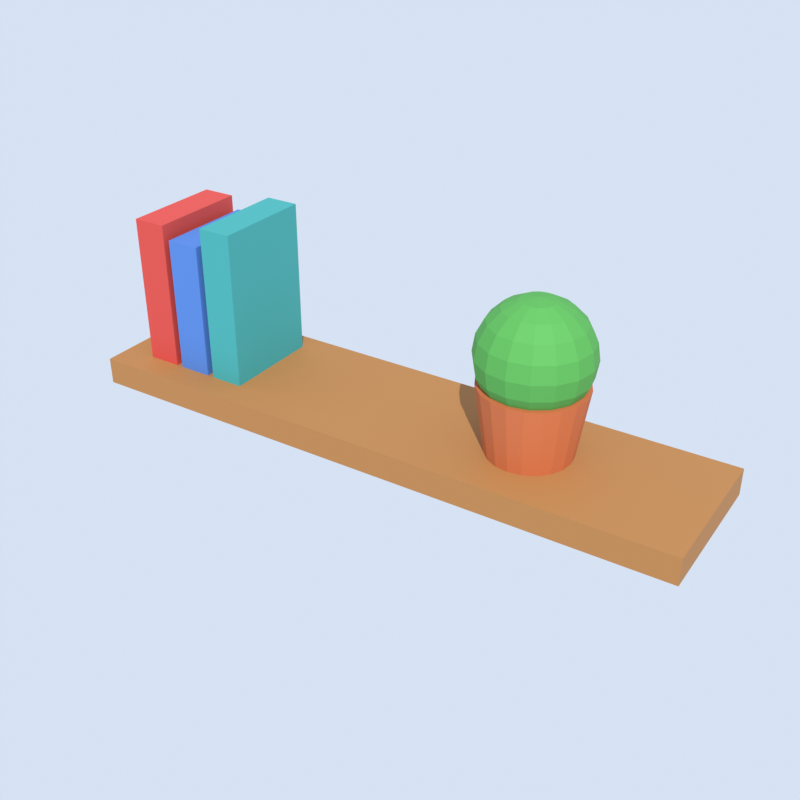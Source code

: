 # Source: wall_shelf.blend  (saved by Blender 5.2.45; exported with 4.5.12 LTS)
import bpy
from mathutils import Matrix  # noqa: F401  (used for matrix-valued properties, if any)

bpy.ops.wm.read_factory_settings(use_empty=True)
scene = bpy.context.scene
scene.name = 'Scene'

# ---- materials (node trees are filled in below, after node groups)
mat_wood = bpy.data.materials.new('wood')
mat_dark_wood = bpy.data.materials.new('dark_wood')
mat_red = bpy.data.materials.new('red')
mat_fabric_blue = bpy.data.materials.new('fabric_blue')
mat_fabric_teal = bpy.data.materials.new('fabric_teal')
mat_terracotta = bpy.data.materials.new('terracotta')
mat_leaf_green = bpy.data.materials.new('leaf_green')

# ---- material node trees
mat_wood.use_nodes = True; mat_wood.node_tree.nodes.clear()
_N = mat_wood.node_tree.nodes; _L = mat_wood.node_tree.links
n0 = _N.new('ShaderNodeBsdfPrincipled'); n0.name = 'Principled BSDF'; n0.location = (-200, 100)
n0.inputs[0].default_value = (0.3916, 0.1746, 0.04971, 1.0)
n0.inputs[2].default_value = 0.75
n0.inputs[10].default_value = 0.005
n1 = _N.new('ShaderNodeOutputMaterial'); n1.name = 'Material Output'; n1.location = (200, 100)
_L.new(n0.outputs[0], n1.inputs[0])
n1.is_active_output = True
mat_dark_wood.use_nodes = True; mat_dark_wood.node_tree.nodes.clear()
_N = mat_dark_wood.node_tree.nodes; _L = mat_dark_wood.node_tree.links
n0 = _N.new('ShaderNodeBsdfPrincipled'); n0.name = 'Principled BSDF'; n0.location = (-200, 100)
n0.inputs[0].default_value = (0.147, 0.05781, 0.01938, 1.0)
n0.inputs[2].default_value = 0.75
n0.inputs[10].default_value = 0.005
n1 = _N.new('ShaderNodeOutputMaterial'); n1.name = 'Material Output'; n1.location = (200, 100)
_L.new(n0.outputs[0], n1.inputs[0])
n1.is_active_output = True
mat_red.use_nodes = True; mat_red.node_tree.nodes.clear()
_N = mat_red.node_tree.nodes; _L = mat_red.node_tree.links
n0 = _N.new('ShaderNodeBsdfPrincipled'); n0.name = 'Principled BSDF'; n0.location = (-200, 100)
n0.inputs[0].default_value = (0.5776, 0.05781, 0.04519, 1.0)
n0.inputs[2].default_value = 0.75
n0.inputs[10].default_value = 0.005
n1 = _N.new('ShaderNodeOutputMaterial'); n1.name = 'Material Output'; n1.location = (200, 100)
_L.new(n0.outputs[0], n1.inputs[0])
n1.is_active_output = True
mat_fabric_blue.use_nodes = True; mat_fabric_blue.node_tree.nodes.clear()
_N = mat_fabric_blue.node_tree.nodes; _L = mat_fabric_blue.node_tree.links
n0 = _N.new('ShaderNodeBsdfPrincipled'); n0.name = 'Principled BSDF'; n0.location = (-200, 100)
n0.inputs[0].default_value = (0.06848, 0.1878, 0.5395, 1.0)
n0.inputs[2].default_value = 0.75
n0.inputs[10].default_value = 0.005
n1 = _N.new('ShaderNodeOutputMaterial'); n1.name = 'Material Output'; n1.location = (200, 100)
_L.new(n0.outputs[0], n1.inputs[0])
n1.is_active_output = True
mat_fabric_teal.use_nodes = True; mat_fabric_teal.node_tree.nodes.clear()
_N = mat_fabric_teal.node_tree.nodes; _L = mat_fabric_teal.node_tree.links
n0 = _N.new('ShaderNodeBsdfPrincipled'); n0.name = 'Principled BSDF'; n0.location = (-200, 100)
n0.inputs[0].default_value = (0.04374, 0.3325, 0.3325, 1.0)
n0.inputs[2].default_value = 0.75
n0.inputs[10].default_value = 0.005
n1 = _N.new('ShaderNodeOutputMaterial'); n1.name = 'Material Output'; n1.location = (200, 100)
_L.new(n0.outputs[0], n1.inputs[0])
n1.is_active_output = True
mat_terracotta.use_nodes = True; mat_terracotta.node_tree.nodes.clear()
_N = mat_terracotta.node_tree.nodes; _L = mat_terracotta.node_tree.links
n0 = _N.new('ShaderNodeBsdfPrincipled'); n0.name = 'Principled BSDF'; n0.location = (-200, 100)
n0.inputs[0].default_value = (0.5271, 0.1329, 0.04231, 1.0)
n0.inputs[2].default_value = 0.75
n0.inputs[10].default_value = 0.005
n1 = _N.new('ShaderNodeOutputMaterial'); n1.name = 'Material Output'; n1.location = (200, 100)
_L.new(n0.outputs[0], n1.inputs[0])
n1.is_active_output = True
mat_leaf_green.use_nodes = True; mat_leaf_green.node_tree.nodes.clear()
_N = mat_leaf_green.node_tree.nodes; _L = mat_leaf_green.node_tree.links
n0 = _N.new('ShaderNodeBsdfPrincipled'); n0.name = 'Principled BSDF'; n0.location = (-200, 100)
n0.inputs[0].default_value = (0.07819, 0.3419, 0.06301, 1.0)
n0.inputs[2].default_value = 0.75
n0.inputs[10].default_value = 0.005
n1 = _N.new('ShaderNodeOutputMaterial'); n1.name = 'Material Output'; n1.location = (200, 100)
_L.new(n0.outputs[0], n1.inputs[0])
n1.is_active_output = True

# ---- world
world_thumbnail_sky = bpy.data.worlds.new('Thumbnail sky'); scene.world = world_thumbnail_sky
world_thumbnail_sky.use_nodes = True; world_thumbnail_sky.node_tree.nodes.clear()
_N = world_thumbnail_sky.node_tree.nodes; _L = world_thumbnail_sky.node_tree.links
n0 = _N.new('ShaderNodeBackground'); n0.name = 'Background'; n0.location = (-200, 100)
n0.inputs[0].default_value = (0.75, 0.85, 1.0, 1.0)
n0.inputs[1].default_value = 0.9
n1 = _N.new('ShaderNodeOutputWorld'); n1.name = 'World Output'; n1.location = (200, 100)
_L.new(n0.outputs[0], n1.inputs[0])
n1.is_active_output = True

# ---- cameras
cam_thumbnail_camera = bpy.data.cameras.new('Thumbnail camera')

# ---- lights
light_thumbnail_sun = bpy.data.lights.new('Thumbnail sun', 'SUN')
light_thumbnail_sun.energy = 3.5

# ---- meshes
me_board = bpy.data.meshes.new('Board')
me_board.from_pydata([(-0.45, -0.22, -0.02), (-0.45, -0.22, 0.02), (-0.45, 0.0, -0.02), (-0.45, 0.0, 0.02), (0.45, -0.22, -0.02), (0.45, -0.22, 0.02), (0.45, 0.0, -0.02), (0.45, 0.0, 0.02)], [], [(0, 1, 3, 2), (2, 3, 7, 6), (6, 7, 5, 4), (4, 5, 1, 0), (2, 6, 4, 0), (7, 3, 1, 5)])
me_board.materials.append(mat_wood)
me_board.update()
me_bracket_0 = bpy.data.meshes.new('Bracket_0')
me_bracket_0.from_pydata([(-0.33, 0.0, -0.02), (-0.3, 0.0, -0.02), (-0.33, 0.0, -0.18), (-0.3, 0.0, -0.18), (-0.33, -0.16, -0.02), (-0.3, -0.16, -0.02)], [], [(2, 3, 5), (2, 5, 4), (5, 1, 0), (5, 0, 4), (0, 2, 4), (0, 1, 3), (0, 3, 2), (3, 1, 5)])
me_bracket_0.materials.append(mat_dark_wood)
me_bracket_0.update()
me_bracket_1 = bpy.data.meshes.new('Bracket_1')
me_bracket_1.from_pydata([(0.3, 0.0, -0.02), (0.33, 0.0, -0.02), (0.3, 0.0, -0.18), (0.33, 0.0, -0.18), (0.3, -0.16, -0.02), (0.33, -0.16, -0.02)], [], [(2, 3, 5), (2, 5, 4), (5, 1, 0), (5, 0, 4), (0, 2, 4), (0, 1, 3), (0, 3, 2), (3, 1, 5)])
me_bracket_1.materials.append(mat_dark_wood)
me_bracket_1.update()
me_book_0 = bpy.data.meshes.new('Book_0')
me_book_0.from_pydata([(-0.4, -0.18, 0.02), (-0.4, -0.18, 0.24), (-0.4, -0.03, 0.02), (-0.4, -0.03, 0.24), (-0.35, -0.18, 0.02), (-0.35, -0.18, 0.24), (-0.35, -0.03, 0.02), (-0.35, -0.03, 0.24)], [], [(0, 1, 3, 2), (2, 3, 7, 6), (6, 7, 5, 4), (4, 5, 1, 0), (2, 6, 4, 0), (7, 3, 1, 5)])
me_book_0.materials.append(mat_red)
me_book_0.update()
me_book_1 = bpy.data.meshes.new('Book_1')
me_book_1.from_pydata([(-0.34, -0.18, 0.02), (-0.34, -0.18, 0.22), (-0.34, -0.03, 0.02), (-0.34, -0.03, 0.22), (-0.29, -0.18, 0.02), (-0.29, -0.18, 0.22), (-0.29, -0.03, 0.02), (-0.29, -0.03, 0.22)], [], [(0, 1, 3, 2), (2, 3, 7, 6), (6, 7, 5, 4), (4, 5, 1, 0), (2, 6, 4, 0), (7, 3, 1, 5)])
me_book_1.materials.append(mat_fabric_blue)
me_book_1.update()
me_book_2 = bpy.data.meshes.new('Book_2')
me_book_2.from_pydata([(-0.28, -0.18, 0.02), (-0.28, -0.18, 0.25), (-0.28, -0.03, 0.02), (-0.28, -0.03, 0.25), (-0.23, -0.18, 0.02), (-0.23, -0.18, 0.25), (-0.23, -0.03, 0.02), (-0.23, -0.03, 0.25)], [], [(0, 1, 3, 2), (2, 3, 7, 6), (6, 7, 5, 4), (4, 5, 1, 0), (2, 6, 4, 0), (7, 3, 1, 5)])
me_book_2.materials.append(mat_fabric_teal)
me_book_2.update()
me_pot = bpy.data.meshes.new('Pot')
me_pot.from_pydata([(0.2, -0.05, 0.02), (0.2, -0.035, 0.12), (0.2185, -0.05294, 0.02), (0.2232, -0.03867, 0.12), (0.2353, -0.06146, 0.02), (0.2441, -0.04932, 0.12), (0.2485, -0.07473, 0.02), (0.2607, -0.06592, 0.12), (0.2571, -0.09146, 0.02), (0.2713, -0.08682, 0.12), (0.26, -0.11, 0.02), (0.275, -0.11, 0.12), (0.2571, -0.1285, 0.02), (0.2713, -0.1332, 0.12), (0.2485, -0.1453, 0.02), (0.2607, -0.1541, 0.12), (0.2353, -0.1585, 0.02), (0.2441, -0.1707, 0.12), (0.2185, -0.1671, 0.02), (0.2232, -0.1813, 0.12), (0.2, -0.17, 0.02), (0.2, -0.185, 0.12), (0.1815, -0.1671, 0.02), (0.1768, -0.1813, 0.12), (0.1647, -0.1585, 0.02), (0.1559, -0.1707, 0.12), (0.1515, -0.1453, 0.02), (0.1393, -0.1541, 0.12), (0.1429, -0.1285, 0.02), (0.1287, -0.1332, 0.12), (0.14, -0.11, 0.02), (0.125, -0.11, 0.12), (0.1429, -0.09146, 0.02), (0.1287, -0.08682, 0.12), (0.1515, -0.07473, 0.02), (0.1393, -0.06592, 0.12), (0.1647, -0.06146, 0.02), (0.1559, -0.04932, 0.12), (0.1815, -0.05294, 0.02), (0.1768, -0.03867, 0.12)], [], [(0, 1, 3, 2), (2, 3, 5, 4), (4, 5, 7, 6), (6, 7, 9, 8), (8, 9, 11, 10), (10, 11, 13, 12), (12, 13, 15, 14), (14, 15, 17, 16), (16, 17, 19, 18), (18, 19, 21, 20), (20, 21, 23, 22), (22, 23, 25, 24), (24, 25, 27, 26), (26, 27, 29, 28), (28, 29, 31, 30), (30, 31, 33, 32), (32, 33, 35, 34), (34, 35, 37, 36), (3, 1, 39, 37, 35, 33, 31, 29, 27, 25, 23, 21, 19, 17, 15, 13, 11, 9, 7, 5), (36, 37, 39, 38), (38, 39, 1, 0), (0, 2, 4, 6, 8, 10, 12, 14, 16, 18, 20, 22, 24, 26, 28, 30, 32, 34, 36, 38)])
me_pot.materials.append(mat_terracotta)
me_pot.update()
me_plant = bpy.data.meshes.new('Plant')
me_plant.from_pydata([(0.2, -0.11, 0.24), (0.2, -0.04528, 0.207), (0.2, -0.03392, 0.1847), (0.2, -0.03, 0.16), (0.2, -0.04528, 0.113), (0.2, -0.08528, 0.08392), (0.2, -0.11, 0.08), (0.2095, -0.08716, 0.2361), (0.218, -0.06656, 0.2247), (0.2248, -0.05021, 0.207), (0.2291, -0.03971, 0.1847), (0.2306, -0.03609, 0.16), (0.2291, -0.03971, 0.1353), (0.2248, -0.05021, 0.113), (0.218, -0.06656, 0.09528), (0.2095, -0.08716, 0.08392), (0.2175, -0.09252, 0.2361), (0.2333, -0.07675, 0.2247), (0.2458, -0.06424, 0.207), (0.2538, -0.0562, 0.1847), (0.2566, -0.05343, 0.16), (0.2538, -0.0562, 0.1353), (0.2458, -0.06424, 0.113), (0.2333, -0.07675, 0.09528), (0.2175, -0.09252, 0.08392), (0.2228, -0.1005, 0.2361), (0.2434, -0.09201, 0.2247), (0.2598, -0.08523, 0.207), (0.2703, -0.08088, 0.1847), (0.2739, -0.07939, 0.16), (0.2703, -0.08088, 0.1353), (0.2598, -0.08523, 0.113), (0.2434, -0.09201, 0.09528), (0.2228, -0.1005, 0.08392), (0.2247, -0.11, 0.2361), (0.247, -0.11, 0.2247), (0.2647, -0.11, 0.207), (0.2761, -0.11, 0.1847), (0.28, -0.11, 0.16), (0.2761, -0.11, 0.1353), (0.2647, -0.11, 0.113), (0.247, -0.11, 0.09528), (0.2247, -0.11, 0.08392), (0.2228, -0.1195, 0.2361), (0.2434, -0.128, 0.2247), (0.2598, -0.1348, 0.207), (0.2703, -0.1391, 0.1847), (0.2739, -0.1406, 0.16), (0.2703, -0.1391, 0.1353), (0.2598, -0.1348, 0.113), (0.2434, -0.128, 0.09528), (0.2228, -0.1195, 0.08392), (0.2175, -0.1275, 0.2361), (0.2333, -0.1433, 0.2247), (0.2458, -0.1558, 0.207), (0.2538, -0.1638, 0.1847), (0.2566, -0.1666, 0.16), (0.2538, -0.1638, 0.1353), (0.2458, -0.1558, 0.113), (0.2333, -0.1433, 0.09528), (0.2175, -0.1275, 0.08392), (0.2095, -0.1328, 0.2361), (0.218, -0.1534, 0.2247), (0.2248, -0.1698, 0.207), (0.2291, -0.1803, 0.1847), (0.2306, -0.1839, 0.16), (0.2291, -0.1803, 0.1353), (0.2248, -0.1698, 0.113), (0.218, -0.1534, 0.09528), (0.2095, -0.1328, 0.08392), (0.2, -0.1347, 0.2361), (0.2, -0.157, 0.2247), (0.2, -0.1747, 0.207), (0.2, -0.1861, 0.1847), (0.2, -0.19, 0.16), (0.2, -0.1861, 0.1353), (0.2, -0.1747, 0.113), (0.2, -0.157, 0.09528), (0.2, -0.1347, 0.08392), (0.1905, -0.1328, 0.2361), (0.182, -0.1534, 0.2247), (0.1752, -0.1698, 0.207), (0.1709, -0.1803, 0.1847), (0.1694, -0.1839, 0.16), (0.1709, -0.1803, 0.1353), (0.1752, -0.1698, 0.113), (0.182, -0.1534, 0.09528), (0.1905, -0.1328, 0.08392), (0.1825, -0.1275, 0.2361), (0.1667, -0.1433, 0.2247), (0.1542, -0.1558, 0.207), (0.1462, -0.1638, 0.1847), (0.1434, -0.1666, 0.16), (0.1462, -0.1638, 0.1353), (0.1542, -0.1558, 0.113), (0.1667, -0.1433, 0.09528), (0.1825, -0.1275, 0.08392), (0.1772, -0.1195, 0.2361), (0.1566, -0.128, 0.2247), (0.1402, -0.1348, 0.207), (0.1297, -0.1391, 0.1847), (0.1261, -0.1406, 0.16), (0.1297, -0.1391, 0.1353), (0.1402, -0.1348, 0.113), (0.1566, -0.128, 0.09528), (0.1772, -0.1195, 0.08392), (0.1753, -0.11, 0.2361), (0.153, -0.11, 0.2247), (0.1353, -0.11, 0.207), (0.1239, -0.11, 0.1847), (0.12, -0.11, 0.16), (0.1239, -0.11, 0.1353), (0.1353, -0.11, 0.113), (0.153, -0.11, 0.09528), (0.1753, -0.11, 0.08392), (0.1772, -0.1005, 0.2361), (0.1566, -0.09201, 0.2247), (0.1402, -0.08523, 0.207), (0.1297, -0.08088, 0.1847), (0.1261, -0.07939, 0.16), (0.1297, -0.08088, 0.1353), (0.1402, -0.08523, 0.113), (0.1566, -0.09201, 0.09528), (0.1772, -0.1005, 0.08392), (0.1825, -0.09252, 0.2361), (0.1667, -0.07675, 0.2247), (0.1542, -0.06424, 0.207), (0.1462, -0.0562, 0.1847), (0.1434, -0.05343, 0.16), (0.1462, -0.0562, 0.1353), (0.1542, -0.06424, 0.113), (0.1667, -0.07675, 0.09528), (0.1825, -0.09252, 0.08392), (0.1905, -0.08716, 0.2361), (0.182, -0.06656, 0.2247), (0.1752, -0.05021, 0.207), (0.1709, -0.03971, 0.1847), (0.1694, -0.03609, 0.16), (0.1709, -0.03971, 0.1353), (0.1752, -0.05021, 0.113), (0.182, -0.06656, 0.09528), (0.1905, -0.08716, 0.08392), (0.2, -0.08528, 0.2361), (0.2, -0.06298, 0.2247), (0.2, -0.03392, 0.1353), (0.2, -0.06298, 0.09528)], [], [(144, 3, 11, 12), (1, 143, 8, 9), (6, 5, 15), (4, 144, 12, 13), (2, 1, 9, 10), (142, 0, 7), (145, 4, 13, 14), (3, 2, 10, 11), (143, 142, 7, 8), (5, 145, 14, 15), (12, 11, 20, 21), (9, 8, 17, 18), (6, 15, 24), (13, 12, 21, 22), (10, 9, 18, 19), (7, 0, 16), (14, 13, 22, 23), (11, 10, 19, 20), (8, 7, 16, 17), (15, 14, 23, 24), (17, 16, 25, 26), (24, 23, 32, 33), (21, 20, 29, 30), (18, 17, 26, 27), (6, 24, 33), (22, 21, 30, 31), (19, 18, 27, 28), (16, 0, 25), (23, 22, 31, 32), (20, 19, 28, 29), (29, 28, 37, 38), (26, 25, 34, 35), (33, 32, 41, 42), (30, 29, 38, 39), (27, 26, 35, 36), (6, 33, 42), (31, 30, 39, 40), (28, 27, 36, 37), (25, 0, 34), (32, 31, 40, 41), (34, 0, 43), (41, 40, 49, 50), (38, 37, 46, 47), (35, 34, 43, 44), (42, 41, 50, 51), (39, 38, 47, 48), (36, 35, 44, 45), (6, 42, 51), (40, 39, 48, 49), (37, 36, 45, 46), (49, 48, 57, 58), (46, 45, 54, 55), (43, 0, 52), (50, 49, 58, 59), (47, 46, 55, 56), (44, 43, 52, 53), (51, 50, 59, 60), (48, 47, 56, 57), (45, 44, 53, 54), (6, 51, 60), (54, 53, 62, 63), (6, 60, 69), (58, 57, 66, 67), (55, 54, 63, 64), (52, 0, 61), (59, 58, 67, 68), (56, 55, 64, 65), (53, 52, 61, 62), (60, 59, 68, 69), (57, 56, 65, 66), (66, 65, 74, 75), (63, 62, 71, 72), (6, 69, 78), (67, 66, 75, 76), (64, 63, 72, 73), (61, 0, 70), (68, 67, 76, 77), (65, 64, 73, 74), (62, 61, 70, 71), (69, 68, 77, 78), (71, 70, 79, 80), (78, 77, 86, 87), (75, 74, 83, 84), (72, 71, 80, 81), (6, 78, 87), (76, 75, 84, 85), (73, 72, 81, 82), (70, 0, 79), (77, 76, 85, 86), (74, 73, 82, 83), (86, 85, 94, 95), (83, 82, 91, 92), (80, 79, 88, 89), (87, 86, 95, 96), (84, 83, 92, 93), (81, 80, 89, 90), (6, 87, 96), (85, 84, 93, 94), (82, 81, 90, 91), (79, 0, 88), (91, 90, 99, 100), (88, 0, 97), (95, 94, 103, 104), (92, 91, 100, 101), (89, 88, 97, 98), (96, 95, 104, 105), (93, 92, 101, 102), (90, 89, 98, 99), (6, 96, 105), (94, 93, 102, 103), (103, 102, 111, 112), (100, 99, 108, 109), (97, 0, 106), (104, 103, 112, 113), (101, 100, 109, 110), (98, 97, 106, 107), (105, 104, 113, 114), (102, 101, 110, 111), (99, 98, 107, 108), (6, 105, 114), (108, 107, 116, 117), (6, 114, 123), (112, 111, 120, 121), (109, 108, 117, 118), (106, 0, 115), (113, 112, 121, 122), (110, 109, 118, 119), (107, 106, 115, 116), (114, 113, 122, 123), (111, 110, 119, 120), (123, 122, 131, 132), (120, 119, 128, 129), (117, 116, 125, 126), (6, 123, 132), (121, 120, 129, 130), (118, 117, 126, 127), (115, 0, 124), (122, 121, 130, 131), (119, 118, 127, 128), (116, 115, 124, 125), (128, 127, 136, 137), (125, 124, 133, 134), (132, 131, 140, 141), (129, 128, 137, 138), (126, 125, 134, 135), (6, 132, 141), (130, 129, 138, 139), (127, 126, 135, 136), (124, 0, 133), (131, 130, 139, 140), (133, 0, 142), (140, 139, 4, 145), (137, 136, 2, 3), (134, 133, 142, 143), (141, 140, 145, 5), (138, 137, 3, 144), (135, 134, 143, 1), (6, 141, 5), (139, 138, 144, 4), (136, 135, 1, 2)])
me_plant.materials.append(mat_leaf_green)
me_plant.update()

# ---- objects
ob_board = bpy.data.objects.new('Board', me_board)
ob_bracket_0 = bpy.data.objects.new('Bracket_0', me_bracket_0)
ob_bracket_1 = bpy.data.objects.new('Bracket_1', me_bracket_1)
ob_book_0 = bpy.data.objects.new('Book_0', me_book_0)
ob_book_1 = bpy.data.objects.new('Book_1', me_book_1)
ob_book_2 = bpy.data.objects.new('Book_2', me_book_2)
ob_pot = bpy.data.objects.new('Pot', me_pot)
ob_plant = bpy.data.objects.new('Plant', me_plant)
ob_thumbnail_camera = bpy.data.objects.new('Thumbnail camera', cam_thumbnail_camera)
ob_thumbnail_sun = bpy.data.objects.new('Thumbnail sun', light_thumbnail_sun)

# ---- transforms, parenting, visibility, modifiers, constraints
ob_board.location = (0.0, 0.0, 0.0)
ob_bracket_0.location = (0.0, 0.0, 0.0)
ob_bracket_1.location = (0.0, 0.0, 0.0)
ob_book_0.location = (0.0, 0.0, 0.0)
ob_book_1.location = (0.0, 0.0, 0.0)
ob_book_2.location = (0.0, 0.0, 0.0)
ob_pot.location = (0.0, 0.0, 0.0)
ob_plant.location = (0.0, 0.0, 0.0)
ob_thumbnail_camera.location = (0.7223, -1.234, 0.7974)
ob_thumbnail_camera.rotation_euler = (1.052, -8.128e-09, 0.5713)
ob_thumbnail_sun.location = (0.0, 0.0, 0.0)
ob_thumbnail_sun.rotation_euler = (0.7854, 0.0, 0.6109)

# ---- collection membership
scene.collection.objects.link(ob_board)
scene.collection.objects.link(ob_bracket_0)
scene.collection.objects.link(ob_bracket_1)
scene.collection.objects.link(ob_book_0)
scene.collection.objects.link(ob_book_1)
scene.collection.objects.link(ob_book_2)
scene.collection.objects.link(ob_pot)
scene.collection.objects.link(ob_plant)
scene.collection.objects.link(ob_thumbnail_camera)
scene.collection.objects.link(ob_thumbnail_sun)

# ---- scene / render settings (as saved in the file)
scene.camera = ob_thumbnail_camera
scene.frame_start = 1; scene.frame_end = 250; scene.frame_set(1)
scene.render.engine = 'BLENDER_EEVEE_NEXT'
scene.render.resolution_x = 256
scene.render.resolution_y = 256
scene.render.film_transparent = True
scene.render.bake_bias = 0.0
scene.render.bake_samples = 0
scene.render.compositor_device = 'GPU'
scene.eevee.taa_render_samples = 32
scene.eevee.use_volume_custom_range = False
scene.eevee.fast_gi_thickness_near = 0.1
scene.eevee.fast_gi_thickness_far = 0.0
scene.eevee.ray_tracing_options.screen_trace_thickness = 0.1
scene.view_settings.view_transform = 'Standard'
bpy.context.view_layer.update()
